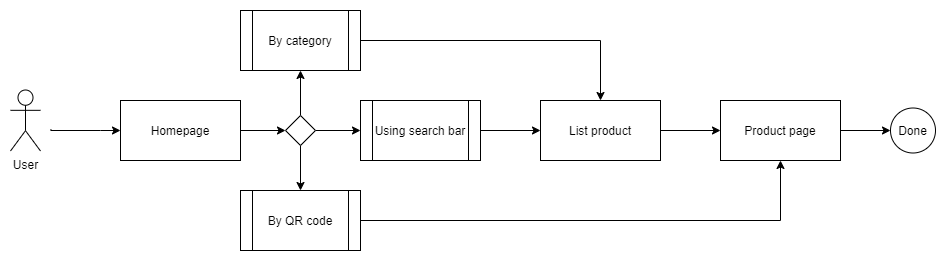

The diagram above was exported from draw.io. Its source (the exported page's mxGraphModel, read from the mxfile embedded in the PNG):
<mxGraphModel dx="827" dy="483" grid="1" gridSize="10" guides="1" tooltips="1" connect="1" arrows="1" fold="1" page="1" pageScale="1" pageWidth="1100" pageHeight="850" math="0" shadow="0">
  <root>
    <mxCell id="0" />
    <mxCell id="1" parent="0" />
    <mxCell id="U6s6T2oYntrdaScvluRR-1" value="User" style="shape=umlActor;verticalLabelPosition=bottom;labelBackgroundColor=#ffffff;verticalAlign=top;html=1;outlineConnect=0;" parent="1" vertex="1">
      <mxGeometry x="100" y="109.5" width="30" height="61" as="geometry" />
    </mxCell>
    <mxCell id="U6s6T2oYntrdaScvluRR-2" style="edgeStyle=orthogonalEdgeStyle;rounded=0;orthogonalLoop=1;jettySize=auto;html=1;" parent="1" target="U6s6T2oYntrdaScvluRR-3" edge="1">
      <mxGeometry relative="1" as="geometry">
        <Array as="points">
          <mxPoint x="190" y="150" />
          <mxPoint x="190" y="150" />
        </Array>
        <mxPoint x="140.42857142857156" y="149" as="sourcePoint" />
        <mxPoint x="209" y="150" as="targetPoint" />
      </mxGeometry>
    </mxCell>
    <mxCell id="U6s6T2oYntrdaScvluRR-10" style="edgeStyle=orthogonalEdgeStyle;rounded=0;orthogonalLoop=1;jettySize=auto;html=1;" parent="1" source="U6s6T2oYntrdaScvluRR-3" target="U6s6T2oYntrdaScvluRR-4" edge="1">
      <mxGeometry relative="1" as="geometry" />
    </mxCell>
    <mxCell id="U6s6T2oYntrdaScvluRR-3" value="Homepage" style="rounded=0;whiteSpace=wrap;html=1;" parent="1" vertex="1">
      <mxGeometry x="210" y="120" width="120" height="60" as="geometry" />
    </mxCell>
    <mxCell id="U6s6T2oYntrdaScvluRR-12" style="edgeStyle=orthogonalEdgeStyle;rounded=0;orthogonalLoop=1;jettySize=auto;html=1;" parent="1" source="U6s6T2oYntrdaScvluRR-4" target="U6s6T2oYntrdaScvluRR-5" edge="1">
      <mxGeometry relative="1" as="geometry" />
    </mxCell>
    <mxCell id="fV-Dj_tqGfxpnkM3S1wA-2" style="edgeStyle=orthogonalEdgeStyle;rounded=0;orthogonalLoop=1;jettySize=auto;html=1;entryX=0.5;entryY=1;entryDx=0;entryDy=0;" parent="1" source="U6s6T2oYntrdaScvluRR-4" target="U6s6T2oYntrdaScvluRR-6" edge="1">
      <mxGeometry relative="1" as="geometry" />
    </mxCell>
    <mxCell id="fV-Dj_tqGfxpnkM3S1wA-5" style="edgeStyle=orthogonalEdgeStyle;rounded=0;orthogonalLoop=1;jettySize=auto;html=1;entryX=0.5;entryY=0;entryDx=0;entryDy=0;" parent="1" source="U6s6T2oYntrdaScvluRR-4" target="fV-Dj_tqGfxpnkM3S1wA-4" edge="1">
      <mxGeometry relative="1" as="geometry" />
    </mxCell>
    <mxCell id="U6s6T2oYntrdaScvluRR-4" value="" style="rhombus;whiteSpace=wrap;html=1;" parent="1" vertex="1">
      <mxGeometry x="375" y="135" width="30" height="30" as="geometry" />
    </mxCell>
    <mxCell id="U6s6T2oYntrdaScvluRR-9" style="edgeStyle=orthogonalEdgeStyle;rounded=0;orthogonalLoop=1;jettySize=auto;html=1;" parent="1" source="U6s6T2oYntrdaScvluRR-5" target="U6s6T2oYntrdaScvluRR-7" edge="1">
      <mxGeometry relative="1" as="geometry" />
    </mxCell>
    <mxCell id="U6s6T2oYntrdaScvluRR-5" value="Using search bar" style="shape=process;whiteSpace=wrap;html=1;backgroundOutline=1;" parent="1" vertex="1">
      <mxGeometry x="450" y="120" width="120" height="60" as="geometry" />
    </mxCell>
    <mxCell id="fV-Dj_tqGfxpnkM3S1wA-3" style="edgeStyle=orthogonalEdgeStyle;rounded=0;orthogonalLoop=1;jettySize=auto;html=1;" parent="1" source="U6s6T2oYntrdaScvluRR-6" target="U6s6T2oYntrdaScvluRR-7" edge="1">
      <mxGeometry relative="1" as="geometry" />
    </mxCell>
    <mxCell id="U6s6T2oYntrdaScvluRR-6" value="By category" style="shape=process;whiteSpace=wrap;html=1;backgroundOutline=1;" parent="1" vertex="1">
      <mxGeometry x="330" y="30" width="120" height="60" as="geometry" />
    </mxCell>
    <mxCell id="U6s6T2oYntrdaScvluRR-14" style="edgeStyle=orthogonalEdgeStyle;rounded=0;orthogonalLoop=1;jettySize=auto;html=1;entryX=0;entryY=0.5;entryDx=0;entryDy=0;" parent="1" source="U6s6T2oYntrdaScvluRR-7" target="U6s6T2oYntrdaScvluRR-13" edge="1">
      <mxGeometry relative="1" as="geometry" />
    </mxCell>
    <mxCell id="U6s6T2oYntrdaScvluRR-7" value="List product" style="rounded=0;whiteSpace=wrap;html=1;" parent="1" vertex="1">
      <mxGeometry x="630" y="120" width="120" height="60" as="geometry" />
    </mxCell>
    <mxCell id="fV-Dj_tqGfxpnkM3S1wA-7" style="edgeStyle=orthogonalEdgeStyle;rounded=0;orthogonalLoop=1;jettySize=auto;html=1;entryX=0;entryY=0.5;entryDx=0;entryDy=0;" parent="1" source="U6s6T2oYntrdaScvluRR-13" target="fV-Dj_tqGfxpnkM3S1wA-1" edge="1">
      <mxGeometry relative="1" as="geometry" />
    </mxCell>
    <mxCell id="U6s6T2oYntrdaScvluRR-13" value="Product page" style="rounded=0;whiteSpace=wrap;html=1;" parent="1" vertex="1">
      <mxGeometry x="810" y="120" width="120" height="60" as="geometry" />
    </mxCell>
    <mxCell id="fV-Dj_tqGfxpnkM3S1wA-1" value="Done" style="ellipse;whiteSpace=wrap;html=1;aspect=fixed;" parent="1" vertex="1">
      <mxGeometry x="980" y="127.5" width="45" height="45" as="geometry" />
    </mxCell>
    <mxCell id="fV-Dj_tqGfxpnkM3S1wA-6" style="edgeStyle=orthogonalEdgeStyle;rounded=0;orthogonalLoop=1;jettySize=auto;html=1;" parent="1" source="fV-Dj_tqGfxpnkM3S1wA-4" target="U6s6T2oYntrdaScvluRR-13" edge="1">
      <mxGeometry relative="1" as="geometry" />
    </mxCell>
    <mxCell id="fV-Dj_tqGfxpnkM3S1wA-4" value="By QR code" style="shape=process;whiteSpace=wrap;html=1;backgroundOutline=1;" parent="1" vertex="1">
      <mxGeometry x="330" y="210" width="120" height="60" as="geometry" />
    </mxCell>
  </root>
</mxGraphModel>